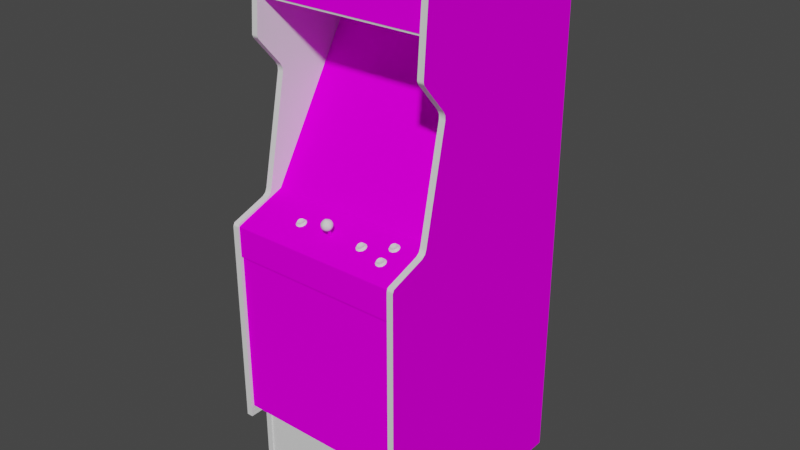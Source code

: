 # Source: locomotn.blend  (saved by Blender 2.93.20; exported with 4.5.12 LTS)
import bpy
from mathutils import Matrix  # noqa: F401  (used for matrix-valued properties, if any)

bpy.ops.wm.read_factory_settings(use_empty=True)
scene = bpy.context.scene
scene.name = 'Scene'

# ---- images (referenced by path relative to the original .blend; pixels are not part of the script)
import os
ASSET_DIR = os.environ.get("B2B_ASSET_DIR", "")  # directory of the original .blend (textures are referenced by path, not embedded)
HERE = os.path.dirname(os.path.abspath(__file__))  # packed textures are extracted next to this script under _unpacked/

def load_image(name, relpath, width, height, colorspace="sRGB"):
    """Load a texture the original file referenced (path relative to the .blend, or extracted next to this script)."""
    p = next((c for c in (os.path.join(HERE, relpath), os.path.join(ASSET_DIR, relpath)) if relpath and os.path.exists(c)), "")
    if p:
        img = bpy.data.images.load(p, check_existing=True)
        img.name = name
    else:  # same state as the original file: an image datablock whose file is absent (Cycles renders it pink)
        img = bpy.data.images.new(name, width, height)
        img.source = "FILE"
        img.filepath = "//" + (relpath or name)
    img.colorspace_settings.name = colorspace
    return img
img_01locomotnmarqueemap_tiff = load_image('01locomotnmarqueemap.TIFF', '01locomotnmarqueemap.TIFF', 1024, 1024, 'sRGB')
img_02locomotnsnapmap_tiff = load_image('02locomotnsnapmap.TIFF', '02locomotnsnapmap.TIFF', 1024, 1024, 'sRGB')
img_locomotnalphamap_tiff = load_image('locomotnalphamap.TIFF', 'locomotnalphamap.TIFF', 1024, 1024, 'sRGB')
img_locomotnsidemap_tiff = load_image('locomotnsidemap.TIFF', 'locomotnsidemap.TIFF', 1024, 1024, 'sRGB')
img_locomotnmiscmap_tiff = load_image('locomotnmiscmap.TIFF', 'locomotnmiscmap.TIFF', 1024, 1024, 'sRGB')
img_locomotnbackmap_tiff = load_image('locomotnbackmap.TIFF', 'locomotnbackmap.TIFF', 1024, 1024, 'sRGB')

# ---- materials (node trees are filled in below, after node groups)
mat_01locomotnmarquee = bpy.data.materials.new('01locomotnmarquee')
mat_01locomotnmarquee.use_transparent_shadow = False
mat_01locomotnmarquee.roughness = 0.8807
mat_01locomotnmarquee.specular_intensity = 0.0
mat_02locomotnsnap = bpy.data.materials.new('02locomotnsnap')
mat_02locomotnsnap.use_transparent_shadow = False
mat_02locomotnsnap.roughness = 0.8807
mat_02locomotnsnap.specular_intensity = 0.0
mat_locomotnalpha = bpy.data.materials.new('locomotnalpha')
mat_locomotnalpha.use_transparent_shadow = False
mat_locomotnalpha.roughness = 0.8807
mat_locomotnalpha.specular_intensity = 0.0
mat_locomotnblack = bpy.data.materials.new('locomotnblack')
mat_locomotnblack.use_transparent_shadow = False
mat_locomotnblack.roughness = 0.7934
mat_locomotnblack.specular_intensity = 0.5922
mat_locomotnside = bpy.data.materials.new('locomotnside')
mat_locomotnside.use_transparent_shadow = False
mat_locomotnside.roughness = 0.8807
mat_locomotnside.specular_intensity = 0.0
mat_locomotnmisc = bpy.data.materials.new('locomotnmisc')
mat_locomotnmisc.use_transparent_shadow = False
mat_locomotnmisc.roughness = 0.8807
mat_locomotnmisc.specular_intensity = 0.0
mat_locomotnback = bpy.data.materials.new('locomotnback')
mat_locomotnback.use_transparent_shadow = False
mat_locomotnback.roughness = 0.8807
mat_locomotnback.specular_intensity = 0.0
mat_locomotnwhite = bpy.data.materials.new('locomotnwhite')
mat_locomotnwhite.use_transparent_shadow = False
mat_locomotnwhite.roughness = 0.7934
mat_locomotnwhite.specular_intensity = 0.6588
mat_locomotnred = bpy.data.materials.new('locomotnred')
mat_locomotnred.use_transparent_shadow = False
mat_locomotnred.roughness = 0.7934
mat_locomotnred.specular_intensity = 0.6588

# ---- node groups
ng_auto_smooth = bpy.data.node_groups.new('Auto Smooth', 'GeometryNodeTree')
_s = ng_auto_smooth.interface.new_socket(name='Geometry', in_out='OUTPUT', socket_type='NodeSocketGeometry')
_s = ng_auto_smooth.interface.new_socket(name='Geometry', in_out='INPUT', socket_type='NodeSocketGeometry')
_s = ng_auto_smooth.interface.new_socket(name='Angle', in_out='INPUT', socket_type='NodeSocketFloat')
_s.subtype = 'ANGLE'
_s.min_value = 0.0
_s.max_value = 3.142
ng_auto_smooth.is_modifier = True
_N = ng_auto_smooth.nodes; _L = ng_auto_smooth.links
n0 = _N.new('NodeGroupOutput'); n0.name = 'Group Output'; n0.location = (480, -100)
n1 = _N.new('NodeGroupInput'); n1.name = 'Group Input'; n1.location = (-420, -300)
n2 = _N.new('NodeGroupInput'); n2.name = 'Group Input.001'; n2.location = (-60, -100)
n3 = _N.new('GeometryNodeSetShadeSmooth'); n3.name = 'Set Shade Smooth'; n3.location = (120, -100)
n3.domain = 'EDGE'
n4 = _N.new('GeometryNodeSetShadeSmooth'); n4.name = 'Set Shade Smooth.001'; n4.location = (300, -100)
n5 = _N.new('GeometryNodeInputMeshEdgeAngle'); n5.name = 'Edge Angle'; n5.location = (-420, -220)
n6 = _N.new('GeometryNodeInputEdgeSmooth'); n6.name = 'Is Edge Smooth'; n6.location = (-60, -160)
n7 = _N.new('GeometryNodeInputShadeSmooth'); n7.name = 'Is Face Smooth'; n7.location = (-240, -340)
n8 = _N.new('FunctionNodeBooleanMath'); n8.name = 'Boolean Math'; n8.location = (-60, -220)
n9 = _N.new('FunctionNodeCompare'); n9.name = 'Compare'; n9.location = (-240, -180)
n9.operation = 'LESS_EQUAL'
_L.new(n5.outputs[0], n9.inputs[0])
_L.new(n4.outputs[0], n0.inputs[0])
_L.new(n1.outputs[1], n9.inputs[1])
_L.new(n9.outputs[0], n8.inputs[0])
_L.new(n7.outputs[0], n8.inputs[1])
_L.new(n2.outputs[0], n3.inputs[0])
_L.new(n6.outputs[0], n3.inputs[1])
_L.new(n3.outputs[0], n4.inputs[0])
_L.new(n8.outputs[0], n3.inputs[2])
n0.is_active_output = True

# ---- material node trees
mat_01locomotnmarquee.use_nodes = True; mat_01locomotnmarquee.node_tree.nodes.clear()
_N = mat_01locomotnmarquee.node_tree.nodes; _L = mat_01locomotnmarquee.node_tree.links
n0 = _N.new('ShaderNodeBsdfPrincipled'); n0.name = 'Principled BSDF'; n0.location = (10, 300)
n0.distribution = 'GGX'
n0.subsurface_method = 'BURLEY'
n0.inputs[2].default_value = 0.8807
n0.inputs[3].default_value = 1.45
n0.inputs[13].default_value = 0.0
n0.inputs[27].default_value = (0.0, 0.0, 0.0, 1.0)
n0.inputs[28].default_value = 1.0
n1 = _N.new('ShaderNodeOutputMaterial'); n1.name = 'Material Output'; n1.location = (300, 300)
n2 = _N.new('ShaderNodeTexImage'); n2.name = 'Image Texture'; n2.location = (-300, 600)
n2.image = img_01locomotnmarqueemap_tiff
_L.new(n0.outputs[0], n1.inputs[0])
_L.new(n2.outputs[0], n0.inputs[0])
n1.is_active_output = True
mat_02locomotnsnap.use_nodes = True; mat_02locomotnsnap.node_tree.nodes.clear()
_N = mat_02locomotnsnap.node_tree.nodes; _L = mat_02locomotnsnap.node_tree.links
n0 = _N.new('ShaderNodeBsdfPrincipled'); n0.name = 'Principled BSDF'; n0.location = (10, 300)
n0.distribution = 'GGX'
n0.subsurface_method = 'BURLEY'
n0.inputs[2].default_value = 0.8807
n0.inputs[3].default_value = 1.45
n0.inputs[13].default_value = 0.0
n0.inputs[27].default_value = (0.0, 0.0, 0.0, 1.0)
n0.inputs[28].default_value = 1.0
n1 = _N.new('ShaderNodeOutputMaterial'); n1.name = 'Material Output'; n1.location = (300, 300)
n2 = _N.new('ShaderNodeTexImage'); n2.name = 'Image Texture'; n2.location = (-300, 600)
n2.image = img_02locomotnsnapmap_tiff
_L.new(n0.outputs[0], n1.inputs[0])
_L.new(n2.outputs[0], n0.inputs[0])
n1.is_active_output = True
mat_locomotnalpha.use_nodes = True; mat_locomotnalpha.node_tree.nodes.clear()
_N = mat_locomotnalpha.node_tree.nodes; _L = mat_locomotnalpha.node_tree.links
n0 = _N.new('ShaderNodeBsdfPrincipled'); n0.name = 'Principled BSDF'; n0.location = (10, 300)
n0.distribution = 'GGX'
n0.subsurface_method = 'BURLEY'
n0.inputs[2].default_value = 0.8807
n0.inputs[3].default_value = 1.45
n0.inputs[13].default_value = 0.0
n0.inputs[27].default_value = (0.0, 0.0, 0.0, 1.0)
n0.inputs[28].default_value = 1.0
n1 = _N.new('ShaderNodeOutputMaterial'); n1.name = 'Material Output'; n1.location = (300, 300)
n2 = _N.new('ShaderNodeTexImage'); n2.name = 'Image Texture'; n2.location = (-300, 600)
n2.image = img_locomotnalphamap_tiff
_L.new(n0.outputs[0], n1.inputs[0])
_L.new(n2.outputs[0], n0.inputs[0])
n1.is_active_output = True
mat_locomotnblack.use_nodes = True; mat_locomotnblack.node_tree.nodes.clear()
_N = mat_locomotnblack.node_tree.nodes; _L = mat_locomotnblack.node_tree.links
n0 = _N.new('ShaderNodeBsdfPrincipled'); n0.name = 'Principled BSDF'; n0.location = (10, 300)
n0.distribution = 'GGX'
n0.subsurface_method = 'BURLEY'
n0.inputs[2].default_value = 0.7934
n0.inputs[3].default_value = 1.45
n0.inputs[13].default_value = 0.5922
n0.inputs[27].default_value = (0.0, 0.0, 0.0, 1.0)
n0.inputs[28].default_value = 1.0
n1 = _N.new('ShaderNodeOutputMaterial'); n1.name = 'Material Output'; n1.location = (300, 300)
_L.new(n0.outputs[0], n1.inputs[0])
n1.is_active_output = True
mat_locomotnside.use_nodes = True; mat_locomotnside.node_tree.nodes.clear()
_N = mat_locomotnside.node_tree.nodes; _L = mat_locomotnside.node_tree.links
n0 = _N.new('ShaderNodeBsdfPrincipled'); n0.name = 'Principled BSDF'; n0.location = (10, 300)
n0.distribution = 'GGX'
n0.subsurface_method = 'BURLEY'
n0.inputs[2].default_value = 0.8807
n0.inputs[3].default_value = 1.45
n0.inputs[13].default_value = 0.0
n0.inputs[27].default_value = (0.0, 0.0, 0.0, 1.0)
n0.inputs[28].default_value = 1.0
n1 = _N.new('ShaderNodeOutputMaterial'); n1.name = 'Material Output'; n1.location = (300, 300)
n2 = _N.new('ShaderNodeTexImage'); n2.name = 'Image Texture'; n2.location = (-300, 600)
n2.image = img_locomotnsidemap_tiff
_L.new(n0.outputs[0], n1.inputs[0])
_L.new(n2.outputs[0], n0.inputs[0])
n1.is_active_output = True
mat_locomotnmisc.use_nodes = True; mat_locomotnmisc.node_tree.nodes.clear()
_N = mat_locomotnmisc.node_tree.nodes; _L = mat_locomotnmisc.node_tree.links
n0 = _N.new('ShaderNodeBsdfPrincipled'); n0.name = 'Principled BSDF'; n0.location = (10, 300)
n0.distribution = 'GGX'
n0.subsurface_method = 'BURLEY'
n0.inputs[2].default_value = 0.8807
n0.inputs[3].default_value = 1.45
n0.inputs[13].default_value = 0.0
n0.inputs[27].default_value = (0.0, 0.0, 0.0, 1.0)
n0.inputs[28].default_value = 1.0
n1 = _N.new('ShaderNodeOutputMaterial'); n1.name = 'Material Output'; n1.location = (300, 300)
n2 = _N.new('ShaderNodeTexImage'); n2.name = 'Image Texture'; n2.location = (-300, 600)
n2.image = img_locomotnmiscmap_tiff
_L.new(n0.outputs[0], n1.inputs[0])
_L.new(n2.outputs[0], n0.inputs[0])
n1.is_active_output = True
mat_locomotnback.use_nodes = True; mat_locomotnback.node_tree.nodes.clear()
_N = mat_locomotnback.node_tree.nodes; _L = mat_locomotnback.node_tree.links
n0 = _N.new('ShaderNodeBsdfPrincipled'); n0.name = 'Principled BSDF'; n0.location = (10, 300)
n0.distribution = 'GGX'
n0.subsurface_method = 'BURLEY'
n0.inputs[2].default_value = 0.8807
n0.inputs[3].default_value = 1.45
n0.inputs[13].default_value = 0.0
n0.inputs[27].default_value = (0.0, 0.0, 0.0, 1.0)
n0.inputs[28].default_value = 1.0
n1 = _N.new('ShaderNodeOutputMaterial'); n1.name = 'Material Output'; n1.location = (300, 300)
n2 = _N.new('ShaderNodeTexImage'); n2.name = 'Image Texture'; n2.location = (-300, 600)
n2.image = img_locomotnbackmap_tiff
_L.new(n0.outputs[0], n1.inputs[0])
_L.new(n2.outputs[0], n0.inputs[0])
n1.is_active_output = True
mat_locomotnwhite.use_nodes = True; mat_locomotnwhite.node_tree.nodes.clear()
_N = mat_locomotnwhite.node_tree.nodes; _L = mat_locomotnwhite.node_tree.links
n0 = _N.new('ShaderNodeBsdfPrincipled'); n0.name = 'Principled BSDF'; n0.location = (10, 300)
n0.distribution = 'GGX'
n0.subsurface_method = 'BURLEY'
n0.inputs[2].default_value = 0.7934
n0.inputs[3].default_value = 1.45
n0.inputs[13].default_value = 0.6588
n0.inputs[27].default_value = (0.0, 0.0, 0.0, 1.0)
n0.inputs[28].default_value = 1.0
n1 = _N.new('ShaderNodeOutputMaterial'); n1.name = 'Material Output'; n1.location = (300, 300)
_L.new(n0.outputs[0], n1.inputs[0])
n1.is_active_output = True
mat_locomotnred.use_nodes = True; mat_locomotnred.node_tree.nodes.clear()
_N = mat_locomotnred.node_tree.nodes; _L = mat_locomotnred.node_tree.links
n0 = _N.new('ShaderNodeBsdfPrincipled'); n0.name = 'Principled BSDF'; n0.location = (10, 300)
n0.distribution = 'GGX'
n0.subsurface_method = 'BURLEY'
n0.inputs[2].default_value = 0.7934
n0.inputs[3].default_value = 1.45
n0.inputs[13].default_value = 0.6588
n0.inputs[27].default_value = (0.0, 0.0, 0.0, 1.0)
n0.inputs[28].default_value = 1.0
n1 = _N.new('ShaderNodeOutputMaterial'); n1.name = 'Material Output'; n1.location = (300, 300)
_L.new(n0.outputs[0], n1.inputs[0])
n1.is_active_output = True

# ---- world
world_world = bpy.data.worlds.new('World'); scene.world = world_world
world_world.use_nodes = True; world_world.node_tree.nodes.clear()
_N = world_world.node_tree.nodes; _L = world_world.node_tree.links
n0 = _N.new('ShaderNodeOutputWorld'); n0.name = 'World Output'; n0.location = (300, 300)
n1 = _N.new('ShaderNodeBackground'); n1.name = 'Background'; n1.location = (10, 300)
n1.inputs[0].default_value = (0.05088, 0.05088, 0.05088, 1.0)
_L.new(n1.outputs[0], n0.inputs[0])
n0.is_active_output = True
world_world.color = (0.05088, 0.05088, 0.05088)
world_world.use_sun_shadow = False
world_world.sun_shadow_jitter_overblur = 0.0

# ---- meshes
me_locomotn = bpy.data.meshes.new('locomotn')
me_locomotn.from_pydata([(-0.315, 0.5472, 0.02813), (0.2365, 0.5472, 0.02813), (0.2365, 0.7196, 0.01518), (-0.315, 0.7196, 0.01518), (-0.1197, 0.2668, -0.2269), (-0.03676, 0.2729, -0.2223), (-0.119, 0.09433, -0.1115), (-0.03676, 0.09614, -0.1038), (-0.03694, 0.1883, -0.1573), (0.04314, 0.09471, -0.1109), (0.1217, 0.09145, -0.1269), (0.04464, 0.1828, -0.1643), (0.04308, 0.2677, -0.2266), (-0.1205, 0.1823, -0.165), (0.0393, 0.007015, -0.0654), (-0.1156, 0.3434, -0.2913), (-0.1952, 0.331, -0.2954), (-0.2002, 0.1719, -0.1802), (-0.1983, 0.09066, -0.1281), (0.03921, 0.3444, -0.2912), (-0.1145, 0.006707, -0.06585), (-0.03717, 0.007537, -0.06114), (-0.1998, 0.2527, -0.2363), (0.2368, 0.4528, -0.304), (-0.315, 0.4528, -0.304), (-0.315, -0.03306, -0.00588), (0.2368, -0.03306, -0.00588), (0.2363, 0.5447, -0.6012), (0.2363, 0.3138, -0.03928), (0.2363, 0.3397, -0.03162), (0.2363, 0.7053, 0.02952), (0.2363, 0.3274, -0.03856), (0.2363, -0.04474, 0.0477), (-0.3151, 0.5413, 0.02667), (-0.3151, -0.7147, 0.08453), (0.2365, -0.7147, 0.08453), (0.2563, 0.7325, -0.03333), (0.2563, 0.5447, -0.6012), (0.2363, 0.7371, 0.001571), (0.2363, 0.7287, 0.02069), (0.2363, 0.4388, 0.04902), (0.2363, -0.02288, 0.03104), (0.2363, -0.7499, 0.09739), (0.2563, -0.7498, 0.1661), (0.2386, 0.4721, -0.3243), (0.1371, 0.1923, -0.1519), (0.2387, 0.1911, -0.1507), (0.2363, -0.08488, 0.1612), (0.2563, 0.3397, -0.03162), (0.2363, -1.028, -0.6012), (0.2363, -0.7498, 0.1661), (0.2563, -0.09504, 0.1661), (0.2363, -0.09504, 0.1661), (0.2365, -1.027, 0.08453), (0.2363, 0.7325, -0.03333), (-0.3151, -1.027, -0.5975), (-0.3148, 0.5447, -0.6012), (-0.3148, 0.3397, -0.03162), (-0.3148, -1.028, 0.08876), (-0.3148, -0.02288, 0.03104), (-0.3151, -1.027, 0.08453), (-0.3161, 0.471, -0.3261), (-0.03702, 0.4713, -0.325), (0.2386, -0.06648, 0.008462), (0.04738, 0.005267, -0.0361), (-0.03749, 0.005148, -0.0364), (0.1369, 0.005344, -0.03576), (-0.3162, 0.1898, -0.1524), (-0.2153, 0.1914, -0.1529), (-0.2152, 0.2842, -0.2106), (-0.03702, -0.06682, 0.007471), (-0.3148, -0.7583, 0.08876), (-0.1245, 0.3819, -0.2709), (-0.3148, -0.04474, 0.0477), (-0.3148, -0.09504, 0.1661), (-0.3148, 0.4285, 0.04562), (-0.03717, 0.3467, -0.2887), (-0.03748, 0.382, -0.2706), (0.137, 0.2859, -0.2101), (0.1217, 0.2545, -0.2356), (0.1235, 0.1729, -0.179), (-0.3348, 0.5447, -0.6012), (-0.3348, 0.7325, -0.03333), (-0.3148, 0.7325, -0.03333), (-0.3148, 0.7053, 0.02952), (-0.3348, 0.7053, 0.02952), (0.2563, 0.7371, 0.001571), (-0.3148, -0.7499, 0.09739), (0.2363, -0.7583, 0.08876), (0.1167, 0.008175, -0.07825), (-0.3148, 0.3138, -0.03928), (-0.3348, 0.3138, -0.03928), (-0.3348, 0.4285, 0.04562), (-0.3348, 0.3397, -0.03162), (-0.3348, -0.02288, 0.03104), (0.2363, -0.03576, 0.03628), (0.2563, -0.03576, 0.03628), (0.04729, 0.3822, -0.2703), (0.1167, 0.3332, -0.2952), (0.2363, 0.4285, 0.04562), (-0.3148, -0.7498, 0.1661), (-0.3348, -0.08488, 0.1612), (-0.3148, 0.7371, 0.001571), (-0.3348, 0.4388, 0.04902), (-0.2152, 0.1005, -0.09641), (0.2563, -1.028, 0.08876), (0.2363, -1.028, 0.08876), (-0.3348, -1.028, 0.08876), (0.2563, -1.028, -0.6012), (-0.3148, -1.028, -0.6012), (-0.1927, 0.007529, -0.07922), (-0.3161, -0.06758, 0.00671), (-0.3148, 0.7287, 0.02069), (-0.3348, -0.03576, 0.03628), (0.137, 0.1012, -0.0953), (-0.3148, -0.03576, 0.03628), (-0.3348, 0.3274, -0.03856), (-0.3148, 0.3274, -0.03856), (-0.3148, -0.08488, 0.1612), (0.1369, 0.3825, -0.2701), (-0.3148, 0.4388, 0.04902), (-0.1233, 0.004933, -0.03664), (-0.2151, 0.004656, -0.03687), (-0.2152, 0.3818, -0.2712), (0.2563, 0.3138, -0.03928), (0.2563, -0.7499, 0.09739), (0.2563, -0.02288, 0.03104), (0.2563, 0.4388, 0.04902), (0.2563, 0.4285, 0.04562), (0.2563, -0.7583, 0.08876), (0.2563, -0.04474, 0.0477), (-0.3348, -0.7499, 0.09739), (-0.3348, -1.028, -0.6012), (-0.3348, -0.7583, 0.08876), (-0.3348, -0.09504, 0.1661), (-0.3348, -0.04474, 0.0477), (-0.3348, -0.7498, 0.1661), (0.2563, 0.7053, 0.02952), (0.2563, 0.7287, 0.02069), (-0.3348, 0.7287, 0.02069), (-0.3348, 0.7371, 0.001571), (0.2563, -0.08488, 0.1612), (0.2563, 0.3274, -0.03856), (-0.3151, -0.7147, 0.1553), (0.2365, -0.7147, 0.1553), (-0.3151, -0.189, 0.1614), (0.2365, -0.09442, 0.1614), (0.2365, -0.09107, 0.159), (-0.3151, -0.09107, 0.159), (-0.3151, 0.452, -0.3034), (0.2365, 0.4795, -0.2368), (0.02066, 0.4795, -0.2368), (-0.09666, 0.5157, -0.1489), (0.2365, 0.5413, 0.02667), (0.2365, -0.1904, 0.1553), (0.2365, -0.189, 0.1614), (0.2365, 0.452, -0.3034), (0.2365, -0.03153, -0.006559), (-0.3151, -0.03153, -0.006559), (-0.3151, -0.1904, 0.1553), (-0.09666, 0.4795, -0.2368), (-0.3151, -0.09442, 0.1614), (-0.04402, -0.06331, 0.07259), (-0.04539, -0.06445, 0.07571), (-0.04539, -0.04002, 0.0846), (-0.03739, -0.06558, 0.07882), (-0.03602, -0.06445, 0.07571), (-0.03602, -0.04002, 0.0846), (-0.03739, -0.04116, 0.08772), (-0.04402, -0.03889, 0.08149), (-0.04071, -0.03842, 0.0802), (-0.04071, -0.06284, 0.0713), (-0.04071, -0.04163, 0.08901), (-0.04402, -0.04116, 0.08772), (-0.04402, -0.06558, 0.07882), (-0.03739, -0.06331, 0.07259), (-0.04071, -0.06605, 0.08011), (-0.03739, -0.03889, 0.08149), (0.02066, 0.5157, -0.1489), (-0.3151, 0.5157, -0.1489), (-0.3151, 0.4795, -0.2368), (-0.3151, 0.5413, -0.08669), (0.2365, 0.5413, -0.08669), (0.2365, 0.5157, -0.1489), (-0.3151, 0.7231, 0.01319), (0.2365, 0.7231, 0.01319), (0.2365, 0.5415, -0.5975), (0.2365, -1.027, -0.5975), (-0.3151, 0.5415, -0.5975), (0.1569, -0.0652, 0.09741), (0.1657, -0.06346, 0.1048), (0.1677, -0.06132, 0.0988), (0.1519, -0.06324, 0.08161), (0.1527, -0.06105, 0.08495), (0.1681, -0.06275, 0.08967), (0.1702, -0.06524, 0.08719), (0.162, -0.07374, 0.1108), (0.1702, -0.07174, 0.1053), (0.1681, -0.06823, 0.1049), (0.1612, -0.06993, 0.1096), (0.1527, -0.06993, 0.1096), (0.1519, -0.07374, 0.1108), (0.1437, -0.07174, 0.1053), (0.1458, -0.06823, 0.1049), (0.1432, -0.06549, 0.0973), (0.1406, -0.06849, 0.09622), (0.1733, -0.06849, 0.09622), (0.1707, -0.06549, 0.0973), (0.1437, -0.06524, 0.08719), (0.1458, -0.06275, 0.08967), (0.1482, -0.06346, 0.1048), (0.1462, -0.06513, 0.09743), (0.1536, -0.06167, 0.08778), (0.1603, -0.06478, 0.1084), (0.1536, -0.06859, 0.1071), (0.1482, -0.06727, 0.1034), (0.1657, -0.06727, 0.1034), (0.1603, -0.06859, 0.1071), (0.1482, -0.05917, 0.09284), (0.1657, -0.05917, 0.09284), (0.1603, -0.05785, 0.08916), (0.1657, -0.06299, 0.09147), (0.1536, -0.05788, 0.08924), (0.1612, -0.06105, 0.08495), (0.1603, -0.06167, 0.08778), (0.162, -0.06324, 0.08161), (0.1536, -0.06478, 0.1084), (0.1462, -0.06132, 0.0988), (0.1482, -0.06299, 0.09147), (0.1677, -0.06513, 0.09743), (-0.02771, -0.03098, 0.0781), (-0.03013, -0.02198, 0.07529), (-0.02366, -0.02428, 0.0839), (-0.04998, -0.04035, 0.08529), (-0.05288, -0.03707, 0.0954), (-0.05655, -0.03341, 0.08715), (0.07065, -0.05784, 0.07692), (-0.04061, -0.03033, 0.1064), (-0.03593, -0.03849, 0.1007), (-0.03013, -0.02945, 0.1031), (-0.04819, -0.01249, 0.09847), (-0.05577, -0.01666, 0.09164), (-0.05351, -0.02044, 0.1003), (-0.1609, -0.05609, 0.08427), (-0.1523, -0.05784, 0.07692), (-0.05109, -0.02198, 0.07529), (-0.04554, -0.02948, 0.07251), (-0.04529, -0.01292, 0.07772), (-0.1489, -0.05742, 0.08795), (0.1437, -0.0454, 0.03199), (0.1406, -0.04865, 0.04103), (0.1432, -0.04565, 0.04211), (0.1702, -0.0519, 0.05006), (0.1733, -0.04865, 0.04103), (0.1707, -0.04565, 0.04211), (-0.03772, -0.01338, 0.1018), (-0.03568, -0.02194, 0.1059), (-0.02834, -0.01897, 0.1003), (-0.02834, -0.01435, 0.08304), (0.08184, -0.05538, 0.06918), (0.08389, -0.05788, 0.0667), (0.05747, -0.05788, 0.0667), (0.05435, -0.06112, 0.07573), (0.05689, -0.05812, 0.07681), (0.1536, -0.04494, 0.05325), (0.1569, -0.04536, 0.04222), (-0.03303, -0.04178, 0.09061), (-0.02771, -0.03584, 0.0962), (0.0794, -0.05609, 0.08427), (0.1527, -0.04121, 0.02976), (0.162, -0.0434, 0.02641), (0.1462, -0.04147, 0.04361), (0.1482, -0.04362, 0.04957), (-0.1573, -0.05587, 0.06111), (-0.1654, -0.05788, 0.0667), (-0.1634, -0.05538, 0.06918), (-0.1686, -0.06112, 0.07573), (-0.1654, -0.06437, 0.08476), (-0.1634, -0.06087, 0.08444), (-0.03124, -0.01107, 0.09315), (-0.1359, -0.06112, 0.07573), (-0.139, -0.05788, 0.0667), (-0.1411, -0.05538, 0.06918), (-0.1565, -0.05369, 0.06446), (0.1519, -0.0434, 0.02641), (0.06642, -0.05369, 0.06446), (0.07573, -0.05587, 0.06111), (0.05991, -0.05395, 0.07831), (0.1681, -0.04839, 0.04973), (0.1612, -0.05009, 0.05445), (0.1527, -0.05009, 0.05445), (0.1519, -0.0539, 0.05564), (-0.1411, -0.06087, 0.08444), (-0.148, -0.06256, 0.08915), (-0.1472, -0.06638, 0.09035), (-0.1565, -0.06256, 0.08915), (-0.04061, -0.04292, 0.0846), (-0.0435, -0.03805, 0.07668), (-0.03593, -0.03102, 0.07286), (-0.03303, -0.03892, 0.07997), (0.06564, -0.05587, 0.06111), (-0.1384, -0.05812, 0.07681), (-0.139, -0.06437, 0.08476), (-0.04554, -0.03733, 0.1018), (-0.05109, -0.02945, 0.1031), (-0.05756, -0.02714, 0.09454), (0.05747, -0.06437, 0.08476), (0.06564, -0.06638, 0.09035), (0.06642, -0.06256, 0.08915), (0.05952, -0.06087, 0.08444), (0.1437, -0.0519, 0.05006), (0.1458, -0.04839, 0.04973), (0.08701, -0.06112, 0.07573), (0.08448, -0.05812, 0.07681), (0.08184, -0.06087, 0.08444), (0.08389, -0.06437, 0.08476), (0.07573, -0.06638, 0.09035), (0.07494, -0.06256, 0.08915), (-0.166, -0.05812, 0.07681), (-0.03772, -0.008755, 0.08454), (-0.03568, -0.01408, 0.07664), (0.1681, -0.04291, 0.03448), (0.1702, -0.0454, 0.03199), (-0.04061, -0.02109, 0.072), (-0.04819, -0.009639, 0.08783), (-0.05351, -0.01558, 0.08223), (-0.02467, -0.01801, 0.09128), (0.1458, -0.04291, 0.03448), (0.1536, -0.04182, 0.03259), (0.05952, -0.05538, 0.06918), (-0.02545, -0.03476, 0.08679), (-0.1556, -0.05742, 0.08795), (-0.1609, -0.05562, 0.07098), (-0.163, -0.05395, 0.07831), (0.1657, -0.04743, 0.04819), (0.1677, -0.04147, 0.04361), (0.1603, -0.04494, 0.05325), (-0.0435, -0.04266, 0.0939), (0.07401, -0.05742, 0.08795), (0.05991, -0.05776, 0.07694), (-0.1415, -0.05395, 0.07831), (-0.1415, -0.05776, 0.07694), (-0.1435, -0.05991, 0.0829), (-0.1435, -0.05609, 0.08427), (0.1482, -0.04743, 0.04819), (0.08145, -0.05395, 0.07831), (0.0794, -0.05991, 0.0829), (-0.02366, -0.02714, 0.09454), (-0.04529, -0.0204, 0.1056), (0.1603, -0.03801, 0.03397), (-0.1573, -0.06638, 0.09035), (0.162, -0.0539, 0.05564), (0.07401, -0.05049, 0.06867), (0.0794, -0.05181, 0.07235), (0.0794, -0.05562, 0.07098), (0.1482, -0.04315, 0.03628), (0.06197, -0.05562, 0.07098), (-0.1435, -0.05181, 0.07235), (0.1657, -0.03934, 0.03765), (0.08145, -0.05776, 0.07694), (-0.1435, -0.05562, 0.07098), (-0.1489, -0.0543, 0.0673), (0.07401, -0.0543, 0.0673), (0.1657, -0.04315, 0.03628), (-0.1472, -0.05587, 0.06111), (-0.05756, -0.02428, 0.0839), (-0.05288, -0.03245, 0.07818), (-0.04061, -0.008494, 0.09383), (-0.1609, -0.05181, 0.07235), (0.1657, -0.04362, 0.04957), (0.1482, -0.03934, 0.03765), (0.06197, -0.05609, 0.08427), (0.06736, -0.05742, 0.08795), (0.06197, -0.05181, 0.07235), (-0.1556, -0.05051, 0.06875), (-0.1489, -0.05049, 0.06867), (0.1536, -0.03804, 0.03405), (0.06732, -0.05051, 0.06875), (0.07401, -0.06123, 0.08658), (0.06736, -0.06123, 0.08658), (0.1603, -0.04876, 0.05188), (0.1536, -0.04876, 0.05188), (-0.1489, -0.06123, 0.08658), (0.06197, -0.05991, 0.0829), (0.06736, -0.0543, 0.0673), (0.07494, -0.05369, 0.06446), (0.1462, -0.04529, 0.04224), (0.1603, -0.04182, 0.03259), (0.1612, -0.04121, 0.02976), (-0.163, -0.05776, 0.07694), (-0.1556, -0.06123, 0.08658), (-0.1609, -0.05991, 0.0829), (0.1677, -0.04529, 0.04224), (-0.1556, -0.0543, 0.0673), (-0.148, -0.05369, 0.06446)], [], [(210, 227, 211, 215), (4, 22, 17, 13), (5, 12, 19, 76), (11, 80, 79, 12), (13, 8, 5, 4), (11, 8, 7, 9), (76, 15, 4, 5), (22, 4, 15, 16), (21, 14, 9, 7), (14, 89, 10, 9), (77, 72, 15, 76), (14, 21, 65, 64), (20, 21, 7, 6), (20, 121, 65, 21), (80, 11, 9, 10), (13, 17, 18, 6), (8, 13, 6, 7), (2, 3, 0, 1), (27, 42, 28), (42, 95, 41), (27, 29, 30), (27, 31, 29), (27, 106, 88), (52, 47, 32), (73, 115, 113, 135), (85, 84, 112, 139), (99, 128, 127, 40), (27, 30, 38), (30, 39, 38), (134, 136, 100, 74), (27, 28, 31), (151, 178, 152, 160), (150, 183, 178, 151), (27, 88, 42), (44, 45, 46), (103, 92, 75, 120), (336, 264, 381, 380), (29, 99, 30), (27, 49, 106), (131, 136, 134, 135), (185, 184, 33, 153), (144, 143, 34, 35), (27, 38, 54), (128, 99, 29, 48), (99, 40, 30), (42, 41, 28), (42, 32, 95), (137, 30, 40, 127), (56, 90, 87), (56, 84, 57), (56, 58, 109), (90, 59, 87), (61, 77, 62), (44, 78, 45), (63, 64, 65), (46, 66, 63), (67, 68, 69), (63, 65, 70), (56, 71, 58), (61, 72, 77), (67, 123, 61), (130, 51, 43, 125), (84, 75, 57), (19, 97, 77, 76), (6, 18, 110, 20), (288, 289, 351, 252), (68, 104, 18, 17), (79, 80, 45, 78), (39, 138, 86, 38), (50, 43, 51, 52), (133, 107, 58, 71), (37, 27, 54, 36), (47, 141, 130, 32), (32, 130, 96, 95), (248, 331, 390, 382), (137, 138, 39, 30), (82, 140, 102, 83), (35, 34, 60, 53), (110, 122, 121, 20), (148, 161, 146, 147), (117, 57, 93, 116), (379, 378, 338, 372), (186, 188, 184, 185), (91, 94, 59, 90), (57, 75, 92, 93), (38, 86, 36, 54), (72, 123, 16, 15), (49, 108, 105, 106), (28, 124, 142, 31), (140, 139, 112, 102), (56, 102, 84), (85, 103, 120, 84), (89, 66, 114, 10), (90, 117, 116, 91), (95, 96, 126, 41), (366, 246, 297, 233), (74, 100, 87, 73), (215, 211, 204, 203), (98, 19, 12, 79), (88, 129, 125, 42), (104, 122, 110, 18), (56, 83, 102), (135, 101, 118, 73), (16, 123, 69, 22), (56, 87, 71), (43, 50, 42, 125), (111, 122, 104), (22, 69, 68, 17), (102, 112, 84), (10, 114, 45, 80), (107, 132, 109, 58), (31, 142, 48, 29), (46, 114, 66), (115, 73, 87), (74, 118, 101, 134), (56, 57, 117), (73, 118, 74), (62, 97, 119), (84, 120, 75), (56, 109, 132, 81), (70, 121, 122), (59, 115, 87), (52, 51, 141, 47), (56, 117, 90), (111, 104, 68), (61, 123, 72), (53, 60, 55, 187), (46, 45, 114), (62, 77, 97), (44, 119, 78), (111, 68, 67), (67, 69, 123), (70, 122, 111), (62, 119, 44), (63, 66, 64), (70, 65, 121), (124, 125, 37), (124, 126, 125), (127, 37, 36), (128, 48, 37), (129, 105, 37), (52, 32, 42, 50), (105, 108, 37), (82, 81, 103), (81, 131, 91), (81, 132, 107), (131, 94, 91), (81, 107, 133), (64, 66, 89, 14), (81, 93, 92), (137, 127, 36), (85, 82, 103), (137, 86, 138), (85, 139, 140), (81, 133, 131), (125, 129, 37), (131, 135, 113), (96, 130, 125), (130, 141, 51), (134, 101, 135), (85, 140, 82), (137, 36, 86), (142, 124, 37), (81, 91, 116), (81, 92, 103), (127, 128, 37), (48, 142, 37), (81, 116, 93), (131, 113, 94), (126, 96, 125), (153, 33, 181, 182), (131, 133, 71, 87), (149, 150, 151), (106, 105, 129, 88), (94, 113, 115, 59), (25, 26, 23, 24), (149, 156, 150), (87, 100, 136, 131), (149, 151, 160), (154, 159, 143, 144), (166, 175, 177, 167), (333, 368, 332, 389), (170, 177, 175, 171), (393, 332, 368, 374), (349, 358, 363, 387), (171, 162, 169, 170), (167, 168, 165, 166), (174, 176, 172, 173), (213, 226, 214, 217), (145, 155, 146, 161), (181, 179, 182), (179, 152, 182), (152, 178, 182), (180, 149, 160), (178, 183, 182), (108, 49, 27, 37), (83, 56, 81, 82), (227, 210, 189), (189, 190, 191), (226, 213, 189), (291, 351, 289, 290), (192, 208, 209, 193), (200, 203, 202, 201), (251, 327, 249, 250), (195, 225, 223, 194), (281, 364, 394, 282), (204, 209, 208, 205), (205, 202, 203, 204), (254, 288, 252, 253), (194, 207, 206, 195), (12, 5, 8, 11), (216, 229, 191, 190), (369, 336, 380, 334), (155, 145, 159, 154), (222, 218, 189), (189, 219, 220), (163, 174, 173, 164), (219, 191, 229, 221), (221, 224, 220, 219), (190, 213, 217, 216), (272, 271, 386, 344), (218, 222, 212, 228), (210, 226, 189), (218, 227, 189), (213, 190, 189), (189, 191, 219), (189, 220, 222), (393, 361, 394, 283), (359, 346, 314, 313), (229, 216, 198, 207), (212, 224, 223, 193), (228, 212, 193, 209), (207, 194, 221, 229), (391, 389, 318, 278), (78, 119, 98, 79), (386, 355, 327, 251), (317, 314, 346, 378), (230, 231, 232), (238, 267, 239, 237), (372, 338, 236), (347, 267, 330, 232), (347, 257, 256, 239), (243, 331, 244), (245, 246, 366), (298, 230, 299, 297), (248, 343, 244), (263, 329, 261, 262), (250, 310, 311, 251), (255, 256, 257), (325, 245, 366, 365), (300, 261, 329, 285), (274, 276, 318, 275), (264, 336, 265), (245, 247, 323, 246), (237, 348, 304, 303), (236, 268, 345), (271, 272, 265), (197, 206, 207, 198), (315, 312, 313, 314), (240, 242, 348, 255), (302, 280, 301, 292), (293, 295, 350, 294), (285, 385, 286, 300), (287, 371, 236), (198, 199, 196, 197), (98, 119, 97, 19), (294, 302, 292, 293), (296, 233, 297), (231, 298, 246, 323), (364, 273, 283, 394), (367, 255, 257, 279), (242, 305, 304), (277, 350, 295, 278), (269, 388, 270, 284), (282, 301, 280, 281), (322, 270, 388, 321), (253, 322, 321, 254), (262, 306, 309, 263), (308, 309, 306, 307), (193, 223, 225, 192), (259, 313, 312, 260), (384, 356, 373, 377), (319, 258, 320), (265, 335, 358), (284, 249, 327, 269), (367, 279, 258, 319), (319, 320, 247), (305, 235, 234), (324, 325, 241), (279, 257, 326), (222, 220, 224, 212), (376, 349, 387, 328), (266, 330, 267), (296, 297, 299), (374, 368, 244), (314, 317, 316, 315), (268, 338, 378, 346), (287, 373, 356, 339), (354, 362, 352, 353), (158, 148, 147, 157), (337, 303, 234), (231, 320, 258), (258, 326, 232, 231), (124, 28, 41, 126), (340, 343, 342, 341), (271, 370, 355, 386), (371, 287, 339, 383), (335, 369, 334, 392), (347, 326, 257), (241, 365, 305, 242), (235, 305, 365), (324, 241, 242, 240), (255, 348, 256), (232, 330, 230), (238, 337, 266, 267), (367, 324, 240), (319, 247, 325, 324), (377, 373, 236), (236, 353, 352), (376, 370, 265), (265, 358, 349), (307, 316, 317, 308), (290, 311, 310, 291), (375, 357, 360, 361), (392, 363, 358, 335), (353, 345, 359, 354), (244, 340, 357), (244, 357, 375), (164, 169, 162, 163), (278, 318, 276, 277), (337, 234, 235, 233), (305, 234, 303, 304), (245, 325, 247), (296, 299, 330, 266), (279, 326, 258), (231, 230, 298), (296, 337, 233), (367, 319, 324), (180, 160, 152, 179), (391, 390, 331, 243), (343, 248, 382, 342), (260, 286, 385, 259), (264, 272, 344, 381), (372, 371, 383, 379), (275, 283, 273, 274), (201, 196, 199, 200), (345, 268, 346, 359), (227, 218, 228, 211), (341, 360, 357, 340), (243, 333, 389, 391), (377, 352, 362, 384), (226, 210, 215, 214), (328, 355, 370, 376), (374, 375, 361, 393), (168, 172, 176, 165), (365, 241, 325), (326, 347, 232), (233, 235, 366), (365, 366, 235), (296, 266, 337), (267, 347, 239), (237, 256, 348), (256, 237, 239), (299, 230, 330), (304, 348, 242), (337, 238, 303), (237, 303, 238), (297, 246, 298), (323, 247, 320), (320, 231, 323), (367, 240, 255), (368, 333, 244), (336, 369, 265), (370, 271, 265), (371, 372, 236), (272, 264, 265), (338, 268, 236), (244, 343, 340), (265, 369, 335), (236, 345, 353), (373, 287, 236), (333, 243, 244), (331, 248, 244), (244, 375, 374), (265, 349, 376), (236, 352, 377), (251, 311, 344, 386), (254, 321, 363, 392), (292, 301, 341, 342), (301, 282, 360, 341), (289, 288, 334, 380), (313, 259, 354, 359), (382, 390, 295, 293), (308, 317, 378, 379), (389, 332, 275, 318), (293, 292, 342, 382), (332, 393, 283, 275), (387, 363, 321, 388), (224, 221, 194, 223), (290, 289, 380, 381), (355, 328, 269, 327), (392, 334, 288, 254), (217, 214, 200, 199), (388, 269, 328, 387), (339, 356, 329, 263), (282, 394, 361, 360), (203, 200, 214, 215), (285, 329, 356, 384), (211, 228, 209, 204), (199, 198, 216, 217), (379, 383, 309, 308), (383, 339, 263, 309), (384, 362, 385, 285), (259, 385, 362, 354), (381, 344, 311, 290), (278, 295, 390, 391), (187, 55, 188, 186)])
me_locomotn.polygons.foreach_set('use_smooth', [True] * 417)
me_locomotn.polygons.foreach_set('material_index', [7, 1, 1, 1, 1, 1, 1, 1, 1, 1, 3, 3, 1, 3, 1, 1, 1, 0, 3, 3, 3, 3, 3, 3, 3, 3, 3, 3, 3, 3, 3, 5, 5, 3, 3, 3, 8, 3, 3, 4, 3, 3, 3, 3, 3, 3, 3, 3, 3, 3, 3, 3, 3, 3, 3, 3, 3, 3, 3, 3, 3, 4, 3, 3, 1, 8, 3, 3, 3, 3, 3, 3, 3, 3, 8, 3, 3, 3, 3, 5, 3, 8, 6, 3, 3, 3, 3, 3, 3, 3, 3, 3, 3, 3, 3, 8, 3, 7, 1, 3, 3, 3, 3, 3, 3, 3, 3, 3, 3, 3, 3, 3, 3, 3, 3, 3, 3, 3, 3, 3, 3, 3, 3, 3, 3, 3, 3, 3, 3, 3, 3, 3, 3, 3, 3, 3, 4, 4, 4, 4, 4, 3, 4, 4, 4, 4, 4, 4, 3, 4, 4, 4, 4, 4, 4, 4, 4, 4, 4, 4, 4, 4, 4, 4, 4, 4, 4, 4, 4, 4, 5, 3, 5, 3, 3, 2, 5, 3, 5, 5, 5, 8, 5, 8, 8, 5, 5, 5, 7, 5, 5, 5, 5, 5, 5, 3, 3, 7, 7, 7, 8, 7, 7, 8, 7, 8, 7, 7, 8, 7, 1, 7, 8, 5, 7, 7, 5, 7, 7, 7, 8, 7, 7, 7, 7, 7, 7, 8, 8, 7, 7, 7, 7, 8, 3, 8, 8, 8, 8, 8, 8, 8, 8, 8, 8, 8, 8, 8, 8, 8, 8, 8, 8, 8, 8, 8, 8, 7, 8, 8, 8, 8, 8, 8, 7, 3, 8, 8, 8, 8, 8, 8, 8, 8, 8, 8, 8, 8, 8, 7, 8, 8, 8, 8, 8, 8, 8, 8, 8, 8, 7, 8, 8, 8, 8, 8, 8, 8, 8, 5, 8, 8, 8, 3, 8, 8, 8, 8, 8, 8, 8, 8, 8, 8, 8, 8, 8, 8, 8, 8, 8, 8, 8, 8, 8, 8, 8, 8, 5, 8, 8, 8, 8, 8, 8, 8, 8, 8, 5, 8, 8, 8, 8, 8, 8, 7, 8, 7, 8, 8, 8, 7, 8, 8, 5, 8, 8, 8, 8, 8, 8, 8, 8, 8, 8, 8, 8, 8, 8, 8, 8, 8, 8, 8, 8, 8, 8, 8, 8, 8, 8, 8, 8, 8, 8, 8, 8, 8, 8, 8, 8, 8, 8, 8, 8, 8, 8, 8, 7, 8, 8, 8, 7, 8, 8, 8, 7, 8, 7, 7, 8, 8, 8, 8, 8, 8, 6])
_uv = me_locomotn.uv_layers.new(name='UVMap')
_uv.uv.foreach_set('vector', [0.35, 1.0, 0.25, 1.0, 0.25, 0.6667, 0.35, 0.6667, 0.2758, 0.7245, 0.05127, 0.7245, 0.05127, 0.5, 0.2758, 0.5, 0.5002, 0.7245, 0.7247, 0.7245, 0.7247, 0.949, 0.5002, 0.949, 0.7247, 0.5, 0.9492, 0.5, 0.9492, 0.7245, 0.7247, 0.7245, 0.2758, 0.5, 0.5002, 0.5, 0.5002, 0.7245, 0.2758, 0.7245, 0.7247, 0.5, 0.5002, 0.5, 0.5002, 0.2755, 0.7247, 0.2755, 0.5002, 0.949, 0.2758, 0.949, 0.2758, 0.7245, 0.5002, 0.7245, 0.05127, 0.7245, 0.2758, 0.7245, 0.2758, 0.949, 0.05127, 0.949, 0.5002, 0.05096, 0.7247, 0.05096, 0.7247, 0.2755, 0.5002, 0.2755, 0.7247, 0.05096, 0.9492, 0.05096, 0.9492, 0.2755, 0.7247, 0.2755, 6.1e-05, 0.5, 6.1e-05, 0.25, 6.1e-05, 0.25, 6.1e-05, 0.5, 1.0, 0.7499, 1.0, 0.5, 1.0, 0.5, 1.0, 0.7499, 0.2758, 0.05096, 0.5002, 0.05096, 0.5002, 0.2755, 0.2758, 0.2755, 1.0, 0.25, 1.0, 0.25, 1.0, 0.5, 1.0, 0.5, 0.9492, 0.5, 0.7247, 0.5, 0.7247, 0.2755, 0.9492, 0.2755, 0.2758, 0.5, 0.05127, 0.5, 0.05127, 0.2755, 0.2758, 0.2755, 0.5002, 0.5, 0.2758, 0.5, 0.2758, 0.2755, 0.5002, 0.2755, 1.0, 1.0, 0.0, 1.0, 0.0, 0.0, 1.0, 0.0, 0.5, 0.8832, 0.04529, 0.1564, 0.1342, 0.7535, 0.04529, 0.1564, 0.08502, 0.5573, 0.08844, 0.5645, 0.5, 0.8832, 0.1293, 0.7681, 0.08942, 0.9733, 0.5, 0.8832, 0.1338, 0.7612, 0.1293, 0.7681, 0.5, 0.8832, 0.0509, 6.1e-05, 0.0509, 0.1517, 0.000549, 0.524, 0.003723, 0.5297, 0.07764, 0.5522, 0.9224, 0.5522, 0.915, 0.5573, 0.915, 0.5573, 0.9224, 0.5522, 0.9106, 0.9733, 0.9106, 0.9733, 0.9048, 0.9865, 0.9048, 0.9865, 0.07898, 0.8179, 0.07898, 0.8179, 0.07678, 0.8237, 0.07678, 0.8237, 0.5, 0.8832, 0.08942, 0.9733, 0.1077, 0.9912, 0.08942, 0.9733, 0.09522, 0.9865, 0.1077, 0.9912, 0.9995, 0.524, 0.9995, 0.1564, 0.9995, 0.1564, 0.9995, 0.524, 0.5, 0.8832, 0.1342, 0.7535, 0.1338, 0.7612, 0.8763, 0.4592, 0.9998, 0.4592, 0.9998, 0.000366, 0.8763, 0.000366, 0.9739, 0.02985, 0.9739, 0.03406, 0.9772, 0.03406, 0.9772, 0.02985, 0.5, 0.8832, 0.0509, 0.1517, 0.04529, 0.1564, 6.1e-05, 0.9999, 0.5, 0.9999, 0.5, 0.9999, 0.9233, 0.8237, 0.9211, 0.8179, 0.9211, 0.8179, 0.9233, 0.8237, 0.55, 1.0, 0.45, 1.0, 0.45, 0.6667, 0.55, 0.6667, 0.1293, 0.7681, 0.07898, 0.8179, 0.08942, 0.9733, 0.5, 0.8832, 0.5, 6.1e-05, 0.0509, 6.1e-05, 0.9548, 0.1564, 0.9995, 0.1564, 0.9995, 0.524, 0.9224, 0.5522, 0.9995, 0.7598, 0.000488, 0.7598, 0.000488, 0.681, 0.9995, 0.681, 0.9995, 0.1132, 0.000488, 0.1132, 0.000488, 0.1417, 0.9995, 0.1417, 0.5, 0.8832, 0.1077, 0.9912, 0.1304, 0.9886, 0.07898, 0.8179, 0.07898, 0.8179, 0.1293, 0.7681, 0.1293, 0.7681, 0.07898, 0.8179, 0.07678, 0.8237, 0.08942, 0.9733, 0.04529, 0.1564, 0.08844, 0.5645, 0.1342, 0.7535, 0.04529, 0.1564, 0.07764, 0.5522, 0.08502, 0.5573, 0.08942, 0.9733, 0.08942, 0.9733, 0.07678, 0.8237, 0.07678, 0.8237, 0.5, 0.8832, 0.8658, 0.7535, 0.9548, 0.1564, 0.5, 0.8832, 0.9106, 0.9733, 0.8708, 0.7681, 0.5, 0.8832, 0.9492, 6.1e-05, 0.5, 6.1e-05, 0.8658, 0.7535, 0.9116, 0.5645, 0.9548, 0.1564, 6.1e-05, 0.0, 6.1e-05, 0.5, 6.1e-05, 0.5, 6.1e-05, 0.9999, 0.25, 0.9999, 0.5, 0.9999, 1.0, 0.9999, 1.0, 0.7499, 1.0, 0.5, 0.5, 0.9999, 1.0, 0.9999, 1.0, 0.9999, 0.5, 0.0, 0.5, 0.0, 0.25, 0.0, 1.0, 0.9999, 1.0, 0.5, 1.0, 0.5, 0.5, 0.8832, 0.9492, 0.1517, 0.9492, 6.1e-05, 6.1e-05, 0.0, 6.1e-05, 0.25, 6.1e-05, 0.5, 0.5, 0.0, 6.1e-05, 0.0, 6.1e-05, 0.0, 0.07764, 0.5522, 0.000549, 0.524, 0.000549, 0.1564, 0.04529, 0.1564, 0.9106, 0.9733, 0.9211, 0.8179, 0.8708, 0.7681, 6.1e-05, 0.7499, 6.1e-05, 0.7499, 6.1e-05, 0.5, 6.1e-05, 0.5, 0.2758, 0.2755, 0.05127, 0.2755, 0.05127, 0.05096, 0.2758, 0.05096, 0.65, 0.3333, 0.55, 0.3333, 0.55, 0.0, 0.65, 0.0, 0.5, 0.0, 0.75, 0.0, 0.75, 0.0, 0.5, 0.0, 0.25, 0.9999, 0.5, 0.9999, 0.5, 0.9999, 0.25, 0.9999, 0.09522, 0.9865, 0.09522, 0.9865, 0.1077, 0.9912, 0.1077, 0.9912, 0.000549, 0.1564, 0.000549, 0.1564, 0.000549, 0.524, 0.000549, 0.524, 0.9492, 0.1517, 0.9492, 6.1e-05, 0.9492, 6.1e-05, 0.9492, 0.1517, 0.5, 0.8832, 0.5, 0.8832, 0.1304, 0.9886, 0.1304, 0.9886, 0.003723, 0.5297, 0.003723, 0.5297, 0.07764, 0.5522, 0.07764, 0.5522, 0.07764, 0.5522, 0.07764, 0.5522, 0.08502, 0.5573, 0.08502, 0.5573, 0.55, 1.0, 0.45, 1.0, 0.45, 0.6667, 0.55, 0.6667, 0.08942, 0.9733, 0.09522, 0.9865, 0.09522, 0.9865, 0.08942, 0.9733, 0.8697, 0.9886, 0.8924, 0.9912, 0.8924, 0.9912, 0.8697, 0.9886, 0.9995, 0.1417, 0.000488, 0.1417, 0.000488, 0.02466, 0.9995, 0.02466, 1.0, 0.0, 1.0, 0.0, 1.0, 0.25, 1.0, 0.25, 0.000305, 0.478, 0.000305, 0.4648, 0.9999, 0.4648, 0.9999, 0.478, 0.8663, 0.7612, 0.8708, 0.7681, 0.8708, 0.7681, 0.8663, 0.7612, 0.45, 0.6667, 0.55, 0.6667, 0.55, 1.0, 0.45, 1.0, 0.000488, 0.7223, 0.9995, 0.7223, 0.9995, 0.9998, 0.000488, 0.9998, 0.8658, 0.7535, 0.9116, 0.5645, 0.9116, 0.5645, 0.8658, 0.7535, 0.8708, 0.7681, 0.9211, 0.8179, 0.9211, 0.8179, 0.8708, 0.7681, 0.1077, 0.9912, 0.1077, 0.9912, 0.1304, 0.9886, 0.1304, 0.9886, 6.1e-05, 0.25, 6.1e-05, 0.0, 6.1e-05, 0.0, 6.1e-05, 0.25, 0.5, 6.1e-05, 0.5, 6.1e-05, 0.0509, 6.1e-05, 0.0509, 6.1e-05, 0.1342, 0.7535, 0.1342, 0.7535, 0.1338, 0.7612, 0.1338, 0.7612, 0.8924, 0.9912, 0.9048, 0.9865, 0.9048, 0.9865, 0.8924, 0.9912, 0.5, 0.8832, 0.8924, 0.9912, 0.9106, 0.9733, 0.9106, 0.9733, 0.9233, 0.8237, 0.9233, 0.8237, 0.9106, 0.9733, 1.0, 0.9999, 1.0, 0.9999, 0.75, 0.9999, 0.75, 0.9999, 0.8658, 0.7535, 0.8663, 0.7612, 0.8663, 0.7612, 0.8658, 0.7535, 0.08502, 0.5573, 0.08502, 0.5573, 0.08844, 0.5645, 0.08844, 0.5645, 0.9, 0.3238, 0.8, 0.3524, -0.2, 0.1762, 0.0, 0.1762, 0.9995, 0.524, 0.9995, 0.1564, 0.9548, 0.1564, 0.9224, 0.5522, 0.35, 0.6667, 0.25, 0.6667, 0.25, 0.3333, 0.35, 0.3333, 0.9492, 0.949, 0.7247, 0.949, 0.7247, 0.7245, 0.9492, 0.7245, 0.0509, 0.1517, 0.0509, 0.1517, 0.04529, 0.1564, 0.04529, 0.1564, 0.75, 0.0, 1.0, 0.0, 1.0, 0.0, 0.75, 0.0, 0.5, 0.8832, 0.8697, 0.9886, 0.8924, 0.9912, 0.9224, 0.5522, 0.9963, 0.5297, 0.9963, 0.5297, 0.9224, 0.5522, 6.1e-05, 0.0, 6.1e-05, 0.0, 0.25, 0.0, 0.25, 0.0, 0.5, 0.8832, 0.9548, 0.1564, 0.9492, 0.1517, 0.000549, 0.1564, 0.000549, 0.1564, 0.04529, 0.1564, 0.04529, 0.1564, 1.0, 0.0, 1.0, 0.0, 0.75, 0.0, 0.25, 0.0, 0.25, 0.0, 0.5, 0.0, 0.5, 0.0, 0.8924, 0.9912, 0.9048, 0.9865, 0.9106, 0.9733, 0.75, 0.9999, 0.75, 0.9999, 0.5, 0.9999, 0.5, 0.9999, 0.9492, 6.1e-05, 0.5, 6.1e-05, 0.5, 6.1e-05, 0.9492, 6.1e-05, 0.1338, 0.7612, 0.1338, 0.7612, 0.1293, 0.7681, 0.1293, 0.7681, 0.5, 0.9999, 0.75, 0.9999, 1.0, 0.9999, 0.915, 0.5573, 0.9224, 0.5522, 0.9548, 0.1564, 0.9995, 0.524, 0.9963, 0.5297, 0.9963, 0.5297, 0.9995, 0.524, 0.5, 0.8832, 0.8708, 0.7681, 0.8663, 0.7612, 0.9224, 0.5522, 0.9963, 0.5297, 0.9995, 0.524, 6.1e-05, 0.5, 6.1e-05, 0.7499, 6.1e-05, 0.9999, 0.9106, 0.9733, 0.9233, 0.8237, 0.9211, 0.8179, 0.5, 0.8832, 0.5, 6.1e-05, 0.5, 6.1e-05, 0.5, 0.8832, 1.0, 0.5, 1.0, 0.25, 1.0, 0.0, 0.9116, 0.5645, 0.915, 0.5573, 0.9548, 0.1564, 0.000549, 0.524, 0.000549, 0.524, 0.003723, 0.5297, 0.003723, 0.5297, 0.5, 0.8832, 0.8663, 0.7612, 0.8658, 0.7535, 1.0, 0.0, 0.75, 0.0, 0.5, 0.0, 6.1e-05, 0.0, 6.1e-05, 0.0, 6.1e-05, 0.25, 0.9995, 0.02466, 0.000488, 0.02466, 0.000488, 0.3, 0.9995, 0.3, 0.5, 0.9999, 0.5, 0.9999, 0.75, 0.9999, 6.1e-05, 0.5, 6.1e-05, 0.5, 6.1e-05, 0.7499, 6.1e-05, 0.9999, 6.1e-05, 0.9999, 0.25, 0.9999, 1.0, 0.0, 0.5, 0.0, 0.5, 0.0, 0.5, 0.0, 0.25, 0.0, 6.1e-05, 0.0, 1.0, 0.5, 1.0, 0.0, 1.0, 0.0, 6.1e-05, 0.5, 6.1e-05, 0.9999, 6.1e-05, 0.9999, 1.0, 0.9999, 1.0, 0.9999, 1.0, 0.7499, 1.0, 0.5, 1.0, 0.5, 1.0, 0.25, 0.1342, 0.7535, 0.04529, 0.1564, 0.5, 0.8832, 0.1342, 0.7535, 0.08844, 0.5645, 0.04529, 0.1564, 0.07678, 0.8237, 0.5, 0.8832, 0.1304, 0.9886, 0.07898, 0.8179, 0.1293, 0.7681, 0.5, 0.8832, 0.0509, 0.1517, 0.0509, 6.1e-05, 0.5, 0.8832, 0.000549, 0.524, 0.07764, 0.5522, 0.04529, 0.1564, 0.000549, 0.1564, 0.0509, 6.1e-05, 0.5, 6.1e-05, 0.5, 0.8832, 0.8697, 0.9886, 0.5, 0.8832, 0.9233, 0.8237, 0.5, 0.8832, 0.9548, 0.1564, 0.8658, 0.7535, 0.5, 0.8832, 0.5, 6.1e-05, 0.9492, 6.1e-05, 0.9548, 0.1564, 0.9116, 0.5645, 0.8658, 0.7535, 0.5, 0.8832, 0.9492, 6.1e-05, 0.9492, 0.1517, 1.0, 0.7499, 1.0, 0.9999, 1.0, 0.9999, 1.0, 0.7499, 0.5, 0.8832, 0.8708, 0.7681, 0.9211, 0.8179, 0.08942, 0.9733, 0.07678, 0.8237, 0.1304, 0.9886, 0.9106, 0.9733, 0.8697, 0.9886, 0.9233, 0.8237, 0.08942, 0.9733, 0.1077, 0.9912, 0.09522, 0.9865, 0.9106, 0.9733, 0.9048, 0.9865, 0.8924, 0.9912, 0.5, 0.8832, 0.9492, 0.1517, 0.9548, 0.1564, 0.04529, 0.1564, 0.0509, 0.1517, 0.5, 0.8832, 0.9548, 0.1564, 0.9224, 0.5522, 0.915, 0.5573, 0.08502, 0.5573, 0.07764, 0.5522, 0.04529, 0.1564, 0.07764, 0.5522, 0.003723, 0.5297, 0.000549, 0.524, 0.9995, 0.524, 0.9963, 0.5297, 0.9224, 0.5522, 0.9106, 0.9733, 0.8924, 0.9912, 0.8697, 0.9886, 0.08942, 0.9733, 0.1304, 0.9886, 0.1077, 0.9912, 0.1338, 0.7612, 0.1342, 0.7535, 0.5, 0.8832, 0.5, 0.8832, 0.8658, 0.7535, 0.8663, 0.7612, 0.5, 0.8832, 0.9211, 0.8179, 0.9233, 0.8237, 0.07678, 0.8237, 0.07898, 0.8179, 0.5, 0.8832, 0.1293, 0.7681, 0.1338, 0.7612, 0.5, 0.8832, 0.5, 0.8832, 0.8663, 0.7612, 0.8708, 0.7681, 0.9548, 0.1564, 0.915, 0.5573, 0.9116, 0.5645, 0.08844, 0.5645, 0.08502, 0.5573, 0.04529, 0.1564, 0.9039, 0.4261, 0.8968, 0.4261, 0.8968, 0.4352, 0.9039, 0.4352, 0.9548, 0.1564, 0.9492, 0.1517, 0.9492, 0.1517, 0.9548, 0.1564, 0.9823, 0.02667, 0.9739, 0.02985, 0.9772, 0.02985, 0.0509, 6.1e-05, 0.0509, 6.1e-05, 0.0509, 0.1517, 0.0509, 0.1517, 0.9116, 0.5645, 0.915, 0.5573, 0.915, 0.5573, 0.9116, 0.5645, 0.0, 0.0, 1.0, 0.0, 1.0, 1.0, 0.0, 1.0, 0.9823, 0.02667, 0.9739, 0.02667, 0.9739, 0.02985, 0.9548, 0.1564, 0.9995, 0.1564, 0.9995, 0.1564, 0.9548, 0.1564, 0.9823, 0.02667, 0.9772, 0.02985, 0.979, 0.02985, 0.874, 0.000122, 0.874, 0.4581, 0.000366, 0.4581, 0.000366, 0.000122, 0.9575, 0.947, 0.9574, 0.947, 0.9574, 0.9477, 0.9575, 0.9477, 0.25, 1.0, 0.15, 1.0, 0.15, 0.6667, 0.25, 0.6667, 0.9572, 0.9477, 0.9574, 0.9477, 0.9574, 0.947, 0.9572, 0.947, 0.04999, 0.6667, 0.15, 0.6667, 0.15, 1.0, 0.04999, 1.0, 0.95, 1.0, 0.85, 1.0, 0.85, 0.6667, 0.95, 0.6667, 0.9572, 0.947, 0.9569, 0.947, 0.9569, 0.9477, 0.9572, 0.9477, 0.9575, 0.9477, 0.9574, 0.9477, 0.9574, 0.947, 0.9575, 0.947, 0.9569, 0.947, 0.9572, 0.947, 0.9572, 0.9477, 0.9569, 0.9477, 0.55, 1.0, 0.45, 1.0, 0.45, 0.6667, 0.55, 0.6667, 0.9713, 0.4619, 0.9858, 0.4619, 0.9858, 0.4721, 0.9713, 0.4721, 0.9823, 0.03705, 0.9823, 0.03406, 0.9739, 0.03705, 0.9823, 0.03406, 0.979, 0.03406, 0.9739, 0.03705, 0.979, 0.03406, 0.9772, 0.03406, 0.9739, 0.03705, 0.9823, 0.02985, 0.9823, 0.02667, 0.979, 0.02985, 0.9772, 0.03406, 0.9739, 0.03406, 0.9739, 0.03705, 0.5, 6.1e-05, 0.5, 6.1e-05, 0.5, 0.8832, 0.5, 0.8832, 0.8697, 0.9886, 0.5, 0.8832, 0.5, 0.8832, 0.8697, 0.9886, 0.4664, 1.0, 0.2344, 1.0, 0.6805, 1.0, 0.6805, 1.0, 0.65, 1.0, 0.75, 1.0, 0.09631, 1.0, 0.09558, 1.0, 0.6805, 1.0, 0.45, 0.0, 0.55, 0.0, 0.55, 0.3333, 0.45, 0.3333, 0.04999, 0.0, 0.15, 0.0, 0.15, 0.3333, 0.04999, 0.3333, 0.45, 0.3333, 0.35, 0.3333, 0.35, 0.0, 0.45, 0.0, 0.25, 0.3333, 0.15, 0.3333, 0.15, 0.0, 0.25, 0.0, 0.85, 0.0, 0.95, 0.0, 0.95, 0.3333, 0.85, 0.3333, 0.85, 0.0, 0.95, 0.0, 0.95, 0.3333, 0.85, 0.3333, 0.25, 0.3333, 0.15, 0.3333, 0.15, 0.0, 0.25, 0.0, 0.25, 0.0, 0.35, 0.0, 0.35, 0.3333, 0.25, 0.3333, 0.75, 0.3333, 0.65, 0.3333, 0.65, 0.0, 0.75, 0.0, 0.85, 0.3333, 0.75, 0.3333, 0.75, 0.0, 0.85, 0.0, 0.7247, 0.7245, 0.5002, 0.7245, 0.5002, 0.5, 0.7247, 0.5, 0.65, 0.6667, 0.75, 0.6667, 0.75, 1.0, 0.65, 1.0, 0.65, 1.0, 0.55, 1.0, 0.55, 0.6667, 0.65, 0.6667, 0.9858, 0.4619, 0.9713, 0.4619, 0.9713, 0.4623, 0.9858, 0.4623, 0.895, 1.0, 0.7158, 1.0, 0.6805, 1.0, 0.6805, 1.0, 0.85, 1.0, 0.95, 1.0, 0.9568, 0.947, 0.9569, 0.947, 0.9569, 0.9477, 0.9568, 0.9477, 0.85, 1.0, 0.75, 1.0, 0.75, 0.6667, 0.85, 0.6667, 0.85, 0.6667, 0.95, 0.6667, 0.95, 1.0, 0.85, 1.0, 0.65, 1.0, 0.55, 1.0, 0.55, 0.6667, 0.65, 0.6667, 0.35, 1.0, 0.25, 1.0, 0.25, 0.6667, 0.35, 0.6667, 0.15, 1.0, 0.04999, 1.0, 0.04999, 0.6667, 0.15, 0.6667, 0.2344, 1.0, 0.09631, 1.0, 0.6805, 1.0, 0.7158, 1.0, 0.4664, 1.0, 0.6805, 1.0, 0.09558, 1.0, 0.65, 1.0, 0.6805, 1.0, 0.6805, 1.0, 0.75, 1.0, 0.85, 1.0, 0.6805, 1.0, 0.95, 1.0, 0.895, 1.0, 0.04999, 0.6667, -0.04999, 0.6667, -0.04999, 0.3333, 0.04999, 0.3333, 0.75, 0.6667, 0.65, 0.6667, 0.65, 0.3333, 0.75, 0.3333, 0.75, 0.6667, 0.65, 0.6667, 0.65, 0.3333, 0.75, 0.3333, 0.04999, 0.6667, -0.04999, 0.6667, -0.04999, 0.3333, 0.04999, 0.3333, 0.15, 0.6667, 0.04999, 0.6667, 0.04999, 0.3333, 0.15, 0.3333, 0.75, 0.3333, 0.85, 0.3333, 0.85, 0.6667, 0.75, 0.6667, 0.35, 0.6667, 0.25, 0.6667, 0.25, 0.3333, 0.35, 0.3333, 0.25, 0.9999, 6.1e-05, 0.9999, 6.1e-05, 0.9999, 0.25, 0.9999, 0.25, 0.6667, 0.15, 0.6667, 0.15, 0.3333, 0.25, 0.3333, 0.55, 0.3333, 0.65, 0.3333, 0.65, 0.6667, 0.55, 0.6667, 0.6, 0.3524, 0.65, 0.5, 0.55, 0.5, 0.3, 0.3238, 0.4, 0.3524, 0.35, 0.5, 0.25, 0.5, 0.09631, 1.0, 0.09558, 1.0, 0.6805, 1.0, 0.45, 0.5, 0.4, 0.3524, 0.5, 0.3238, 0.55, 0.5, 0.45, 0.5, 0.4, 0.6762, 0.3, 0.6476, 0.35, 0.5, 0.2344, 1.0, 0.09631, 1.0, 0.6805, 1.0, 0.85, 0.5, 0.8, 0.3524, 0.9, 0.3238, 0.7, 0.3238, 0.6, 0.3524, 0.6, 0.1762, 0.8, 0.1762, 0.09558, 1.0, 0.65, 1.0, 0.6805, 1.0, 0.25, 0.3333, 0.15, 0.3333, 0.15, 0.0, 0.25, 0.0, 0.25, 0.0, 0.35, 0.0, 0.35, 0.3333, 0.25, 0.3333, 0.3, 0.8238, 0.3, 0.6476, 0.4, 0.6762, 0.9, 0.6476, 0.85, 0.5, 0.9, 0.3238, 0.95, 0.5, 0.04999, 0.0, 0.15, 0.0, 0.15, 0.3333, 0.04999, 0.3333, 0.15, 0.0, 0.25, 0.0, 0.25, 0.3333, 0.15, 0.3333, 0.09631, 1.0, 0.09558, 1.0, 0.6805, 1.0, 0.85, 0.5, 0.8, 0.6762, 0.75, 0.5, 0.8, 0.3524, 0.25, 0.5, 0.2, 0.6762, 0.15, 0.5, 0.2, 0.3524, 0.6805, 1.0, 0.65, 1.0, 0.75, 1.0, 0.4664, 1.0, 0.2344, 1.0, 0.6805, 1.0, 0.65, 0.0, 0.75, 0.0, 0.75, 0.3333, 0.65, 0.3333, 0.65, 0.0, 0.75, 0.0, 0.75, 0.3333, 0.65, 0.3333, 0.09998, 0.8238, 0.09998, 0.6476, 0.2, 0.6762, 0.3, 0.8238, 0.65, 0.0, 0.75, 0.0, 0.75, 0.3333, 0.65, 0.3333, 0.55, 0.3333, 0.45, 0.3333, 0.45, 0.0, 0.55, 0.0, 0.04999, 0.3333, -0.04999, 0.3333, -0.04999, 0.0, 0.04999, 0.0, 0.4664, 1.0, 0.2344, 1.0, 0.6805, 1.0, 0.65, 0.3333, 0.55, 0.3333, 0.55, 0.0, 0.65, 0.0, 6.1e-05, 0.9999, 6.1e-05, 0.9999, 6.1e-05, 0.7499, 6.1e-05, 0.7499, 0.55, 0.0, 0.65, 0.0, 0.65, 0.3333, 0.55, 0.3333, -0.09998, 0.0, 0.0, 0.1762, -0.2, 0.1762, 0.65, 0.5, 0.7, 0.3238, 0.8, 0.3524, 0.75, 0.5, -0.04999, 0.0, 0.04999, 0.0, 0.04999, 0.3333, -0.04999, 0.3333, 0.4, 1.0, 0.3, 0.8238, 0.4, 0.6762, 0.5, 0.8238, 0.09998, 0.6476, 0.04999, 0.5, 0.15, 0.5, 0.35, 0.0, 0.45, 0.0, 0.45, 0.3333, 0.35, 0.3333, 0.04999, 0.3333, -0.04999, 0.3333, -0.04999, 0.0, 0.04999, 0.0, 0.85, 0.3333, 0.75, 0.3333, 0.75, 0.0, 0.85, 0.0, 0.85, 0.0, 0.95, 0.0, 0.95, 0.3333, 0.85, 0.3333, 0.75, 0.0, 0.85, 0.0, 0.85, 0.3333, 0.75, 0.3333, 0.25, 0.0, 0.35, 0.0, 0.35, 0.3333, 0.25, 0.3333, 0.45, 0.3333, 0.35, 0.3333, 0.35, 0.0, 0.45, 0.0, 0.04999, 0.3333, -0.04999, 0.3333, -0.04999, 0.0, 0.04999, 0.0, 0.85, 0.3333, 0.75, 0.3333, 0.75, 0.0, 0.85, 0.0, 0.04999, 0.6667, 0.15, 0.6667, 0.15, 1.0, 0.04999, 1.0, 0.7, 0.8238, 0.6, 0.6762, 0.7, 0.6476, 0.6805, 1.0, 0.75, 1.0, 0.85, 1.0, 0.04999, 0.0, 0.15, 0.0, 0.15, 0.3333, 0.04999, 0.3333, 0.6, 1.0, 0.5, 0.8238, 0.6, 0.6762, 0.7, 0.8238, 0.7, 0.8238, 0.7, 0.6476, 0.8, 0.6762, 0.04999, 0.5, 0.0, 0.3524, 0.09998, 0.3238, -0.09998, 0.8238, -0.09998, 0.6476, 0.0, 0.6762, 0.5, 0.8238, 0.4, 0.6762, 0.5, 0.6476, 0.04999, 1.0, -0.04999, 1.0, -0.04999, 0.6667, 0.04999, 0.6667, 0.04999, 1.0, -0.04999, 1.0, -0.04999, 0.6667, 0.04999, 0.6667, 0.4, 0.1762, 0.5, 0.3238, 0.4, 0.3524, 0.7, 0.0, 0.8, 0.1762, 0.6, 0.1762, 0.895, 1.0, 0.7158, 1.0, 0.6805, 1.0, 0.65, 0.3333, 0.55, 0.3333, 0.55, 0.0, 0.65, 0.0, 0.65, 1.0, 0.55, 1.0, 0.55, 0.6667, 0.65, 0.6667, 0.25, 1.0, 0.15, 1.0, 0.15, 0.6667, 0.25, 0.6667, 0.85, 0.6667, 0.95, 0.6667, 0.95, 1.0, 0.85, 1.0, 0.000305, 0.9998, 0.000305, 0.478, 0.9999, 0.478, 0.9999, 0.9998, 0.2, 0.1762, 0.2, 0.3524, 0.09998, 0.3238, 0.65, 0.5, 0.7, 0.6476, 0.6, 0.6762, 0.6, 0.6762, 0.5, 0.6476, 0.55, 0.5, 0.65, 0.5, 0.1342, 0.7535, 0.1342, 0.7535, 0.08844, 0.5645, 0.08844, 0.5645, 0.75, 1.0, 0.65, 1.0, 0.65, 0.6667, 0.75, 0.6667, 0.25, 1.0, 0.15, 1.0, 0.15, 0.6667, 0.25, 0.6667, 0.35, 1.0, 0.25, 1.0, 0.25, 0.6667, 0.35, 0.6667, 0.75, 1.0, 0.65, 1.0, 0.65, 0.6667, 0.75, 0.6667, 0.45, 0.5, 0.5, 0.6476, 0.4, 0.6762, 0.0, 0.6762, -0.04999, 0.5, 0.04999, 0.5, 0.09998, 0.6476, 0.0, 0.3524, 0.04999, 0.5, -0.04999, 0.5, -0.09998, 0.8238, 0.0, 0.6762, 0.09998, 0.6476, 0.09998, 0.8238, 0.3, 0.8238, 0.2, 0.6762, 0.3, 0.6476, 0.55, 0.5, 0.5, 0.3238, 0.6, 0.3524, 0.3, 0.3238, 0.2, 0.1762, 0.4, 0.1762, 0.4, 0.3524, 0.0, 1.0, -0.09998, 0.8238, 0.09998, 0.8238, 0.7, 0.8238, 0.8, 0.6762, 0.9, 0.6476, 0.9, 0.8238, 0.895, 1.0, 0.7158, 1.0, 0.6805, 1.0, 0.6805, 1.0, 0.85, 1.0, 0.95, 1.0, 0.895, 1.0, 0.7158, 1.0, 0.6805, 1.0, 0.6805, 1.0, 0.85, 1.0, 0.95, 1.0, 0.45, 0.0, 0.55, 0.0, 0.55, 0.3333, 0.45, 0.3333, 0.45, 0.3333, 0.35, 0.3333, 0.35, 0.0, 0.45, 0.0, 0.95, 1.0, 0.85, 1.0, 0.85, 0.6667, 0.95, 0.6667, 0.75, 0.6667, 0.85, 0.6667, 0.85, 1.0, 0.75, 1.0, 0.85, 1.0, 0.75, 1.0, 0.75, 0.6667, 0.85, 0.6667, 0.6805, 1.0, 0.75, 1.0, 0.85, 1.0, 0.6805, 1.0, 0.85, 1.0, 0.95, 1.0, 0.9568, 0.9477, 0.9569, 0.9477, 0.9569, 0.947, 0.9568, 0.947, 0.35, 0.3333, 0.25, 0.3333, 0.25, 0.0, 0.35, 0.0, 0.2, 0.1762, 0.09998, 0.3238, 0.0, 0.3524, 0.0, 0.1762, 0.04999, 0.5, 0.09998, 0.3238, 0.2, 0.3524, 0.15, 0.5, 0.85, 0.5, 0.9, 0.6476, 0.8, 0.6762, 0.5, 0.0, 0.6, 0.1762, 0.5, 0.3238, 0.4, 0.1762, 0.5, 0.8238, 0.5, 0.6476, 0.6, 0.6762, 0.65, 0.5, 0.6, 0.3524, 0.7, 0.3238, 0.09998, 0.0, 0.2, 0.1762, 0.0, 0.1762, 0.8, 1.0, 0.7, 0.8238, 0.9, 0.8238, 0.9823, 0.02985, 0.979, 0.02985, 0.979, 0.03406, 0.9823, 0.03406, 0.35, 0.6667, 0.45, 0.6667, 0.45, 1.0, 0.35, 1.0, 0.65, 1.0, 0.55, 1.0, 0.55, 0.6667, 0.65, 0.6667, 0.85, 0.0, 0.95, 0.0, 0.95, 0.3333, 0.85, 0.3333, 0.45, 1.0, 0.35, 1.0, 0.35, 0.6667, 0.45, 0.6667, 0.45, 1.0, 0.35, 1.0, 0.35, 0.6667, 0.45, 0.6667, 0.15, 0.3333, 0.04999, 0.3333, 0.04999, 0.0, 0.15, 0.0, 0.45, 0.0, 0.55, 0.0, 0.55, 0.3333, 0.45, 0.3333, 0.75, 1.0, 0.65, 1.0, 0.65, 0.6667, 0.75, 0.6667, 0.25, 1.0, 0.15, 1.0, 0.15, 0.6667, 0.25, 0.6667, 0.75, 0.6667, 0.85, 0.6667, 0.85, 1.0, 0.75, 1.0, 0.35, 1.0, 0.25, 1.0, 0.25, 0.6667, 0.35, 0.6667, 0.04999, 1.0, -0.04999, 1.0, -0.04999, 0.6667, 0.04999, 0.6667, 0.45, 1.0, 0.35, 1.0, 0.35, 0.6667, 0.45, 0.6667, 0.04999, 0.6667, 0.15, 0.6667, 0.15, 1.0, 0.04999, 1.0, 0.04999, 1.0, -0.04999, 1.0, -0.04999, 0.6667, 0.04999, 0.6667, 0.9574, 0.9477, 0.9572, 0.9477, 0.9572, 0.947, 0.9574, 0.947, -0.04999, 0.5, 0.0, 0.6762, -0.09998, 0.6476, 0.5, 0.6476, 0.45, 0.5, 0.55, 0.5, 0.0, 0.1762, 0.0, 0.3524, -0.09998, 0.3238, -0.04999, 0.5, -0.09998, 0.3238, 0.0, 0.3524, 0.3, 0.0, 0.4, 0.1762, 0.2, 0.1762, 0.4, 0.3524, 0.45, 0.5, 0.35, 0.5, 0.25, 0.5, 0.3, 0.6476, 0.2, 0.6762, 0.3, 0.6476, 0.25, 0.5, 0.35, 0.5, 0.6, 0.1762, 0.6, 0.3524, 0.5, 0.3238, 0.15, 0.5, 0.2, 0.6762, 0.09998, 0.6476, 0.2, 0.1762, 0.3, 0.3238, 0.2, 0.3524, 0.25, 0.5, 0.2, 0.3524, 0.3, 0.3238, 0.8, 0.1762, 0.8, 0.3524, 0.7, 0.3238, 0.75, 0.5, 0.8, 0.6762, 0.7, 0.6476, 0.7, 0.6476, 0.65, 0.5, 0.75, 0.5, 0.2, 1.0, 0.09998, 0.8238, 0.3, 0.8238, 0.7158, 1.0, 0.4664, 1.0, 0.6805, 1.0, 0.09558, 1.0, 0.65, 1.0, 0.6805, 1.0, 0.7158, 1.0, 0.4664, 1.0, 0.6805, 1.0, 0.2344, 1.0, 0.09631, 1.0, 0.6805, 1.0, 0.2344, 1.0, 0.09631, 1.0, 0.6805, 1.0, 0.09558, 1.0, 0.65, 1.0, 0.6805, 1.0, 0.6805, 1.0, 0.65, 1.0, 0.75, 1.0, 0.6805, 1.0, 0.65, 1.0, 0.75, 1.0, 0.6805, 1.0, 0.75, 1.0, 0.85, 1.0, 0.7158, 1.0, 0.4664, 1.0, 0.6805, 1.0, 0.4664, 1.0, 0.2344, 1.0, 0.6805, 1.0, 0.09631, 1.0, 0.09558, 1.0, 0.6805, 1.0, 0.6805, 1.0, 0.95, 1.0, 0.895, 1.0, 0.6805, 1.0, 0.95, 1.0, 0.895, 1.0, 0.6805, 1.0, 0.95, 1.0, 0.895, 1.0, 0.25, 0.3333, 0.35, 0.3333, 0.35, 0.6667, 0.25, 0.6667, 0.75, 0.3333, 0.85, 0.3333, 0.85, 0.6667, 0.75, 0.6667, 0.65, 0.3333, 0.75, 0.3333, 0.75, 0.6667, 0.65, 0.6667, 0.75, 0.3333, 0.85, 0.3333, 0.85, 0.6667, 0.75, 0.6667, 0.55, 0.3333, 0.65, 0.3333, 0.65, 0.6667, 0.55, 0.6667, 0.75, 0.3333, 0.85, 0.3333, 0.85, 0.6667, 0.75, 0.6667, 0.55, 0.6667, 0.45, 0.6667, 0.45, 0.3333, 0.55, 0.3333, 0.45, 0.3333, 0.55, 0.3333, 0.55, 0.6667, 0.45, 0.6667, 0.25, 0.6667, 0.15, 0.6667, 0.15, 0.3333, 0.25, 0.3333, 0.55, 0.3333, 0.65, 0.3333, 0.65, 0.6667, 0.55, 0.6667, 0.15, 0.6667, 0.04999, 0.6667, 0.04999, 0.3333, 0.15, 0.3333, 0.95, 0.6667, 0.85, 0.6667, 0.85, 0.3333, 0.95, 0.3333, 0.95, 0.6667, 0.85, 0.6667, 0.85, 0.3333, 0.95, 0.3333, 0.45, 0.3333, 0.55, 0.3333, 0.55, 0.6667, 0.45, 0.6667, 0.15, 0.6667, 0.04999, 0.6667, 0.04999, 0.3333, 0.15, 0.3333, 0.75, 0.6667, 0.65, 0.6667, 0.65, 0.3333, 0.75, 0.3333, 0.55, 0.6667, 0.45, 0.6667, 0.45, 0.3333, 0.55, 0.3333, -0.04999, 0.3333, 0.04999, 0.3333, 0.04999, 0.6667, -0.04999, 0.6667, 0.25, 0.6667, 0.15, 0.6667, 0.15, 0.3333, 0.25, 0.3333, 0.85, 0.3333, 0.95, 0.3333, 0.95, 0.6667, 0.85, 0.6667, 0.35, 0.3333, 0.45, 0.3333, 0.45, 0.6667, 0.35, 0.6667, 0.04999, 0.3333, 0.15, 0.3333, 0.15, 0.6667, 0.04999, 0.6667, 0.25, 0.6667, 0.15, 0.6667, 0.15, 0.3333, 0.25, 0.3333, 0.55, 0.3333, 0.65, 0.3333, 0.65, 0.6667, 0.55, 0.6667, 0.45, 0.6667, 0.35, 0.6667, 0.35, 0.3333, 0.45, 0.3333, 0.35, 0.6667, 0.25, 0.6667, 0.25, 0.3333, 0.35, 0.3333, 0.04999, 0.6667, -0.04999, 0.6667, -0.04999, 0.3333, 0.04999, 0.3333, 0.85, 0.3333, 0.95, 0.3333, 0.95, 0.6667, 0.85, 0.6667, 0.45, 0.6667, 0.35, 0.6667, 0.35, 0.3333, 0.45, 0.3333, 0.35, 0.3333, 0.45, 0.3333, 0.45, 0.6667, 0.35, 0.6667, 0.000488, 0.000183, 0.9995, 0.000183, 0.9995, 0.7223, 0.000488, 0.7223])
me_locomotn.materials.append(mat_01locomotnmarquee)
me_locomotn.materials.append(mat_02locomotnsnap)
me_locomotn.materials.append(mat_locomotnalpha)
me_locomotn.materials.append(mat_locomotnblack)
me_locomotn.materials.append(mat_locomotnside)
me_locomotn.materials.append(mat_locomotnmisc)
me_locomotn.materials.append(mat_locomotnback)
me_locomotn.materials.append(mat_locomotnwhite)
me_locomotn.materials.append(mat_locomotnred)
me_locomotn.use_remesh_fix_poles = True
me_locomotn.use_remesh_preserve_attributes = False
me_locomotn.update()

# ---- objects
ob_locomotn = bpy.data.objects.new('locomotn', me_locomotn)

# ---- transforms, parenting, visibility, modifiers, constraints
ob_locomotn.location = (0.0, 0.0, 1.033)
ob_locomotn.rotation_euler = (1.571, 0.0, 0.0)
_m = ob_locomotn.modifiers.new('Auto Smooth', 'NODES')
_m.node_group = ng_auto_smooth
_gi = [s.identifier for s in ng_auto_smooth.interface.items_tree if s.item_type == 'SOCKET' and s.in_out == 'INPUT']
_m[_gi[1]] = 1.047  # Angle
_m = ob_locomotn.modifiers.new('WeightedNormal', 'WEIGHTED_NORMAL')
_m.keep_sharp = True

# ---- collection membership
scene.collection.objects.link(ob_locomotn)

# ---- scene / render settings (as saved in the file)
scene.frame_start = 1; scene.frame_end = 250; scene.frame_set(1)
scene.render.engine = 'BLENDER_EEVEE_NEXT'
scene.cycles.use_denoising = False
scene.cycles.samples = 128
scene.cycles.sampling_pattern = 'TABULATED_SOBOL'
scene.cycles.use_adaptive_sampling = False
scene.cycles.use_light_tree = False
scene.view_settings.view_transform = 'Filmic'
bpy.context.view_layer.update()

# ---- added for rendering (the .blend has no active camera and no usable light): camera, sun
cam_auto = bpy.data.cameras.new('AutoCamera')
cam_auto.lens = 50.0
cam_auto.sensor_width = 36.0
cam_auto.clip_end = 1000.0
ob_auto_camera = bpy.data.objects.new('AutoCamera', cam_auto)
scene.collection.objects.link(ob_auto_camera)
ob_auto_camera.location = (1.82386, -2.01814, 2.37784)
ob_auto_camera.rotation_euler = (1.09748, -7.21219e-08, 0.694738)
scene.camera = ob_auto_camera
light_auto_sun = bpy.data.lights.new('AutoSun', 'SUN')
light_auto_sun.energy = 3.0
light_auto_sun.angle = 0.0523599
ob_auto_sun = bpy.data.objects.new('AutoSun', light_auto_sun)
scene.collection.objects.link(ob_auto_sun)
ob_auto_sun.rotation_euler = (0.872665, 0.174533, 0.523599)
bpy.context.view_layer.update()
